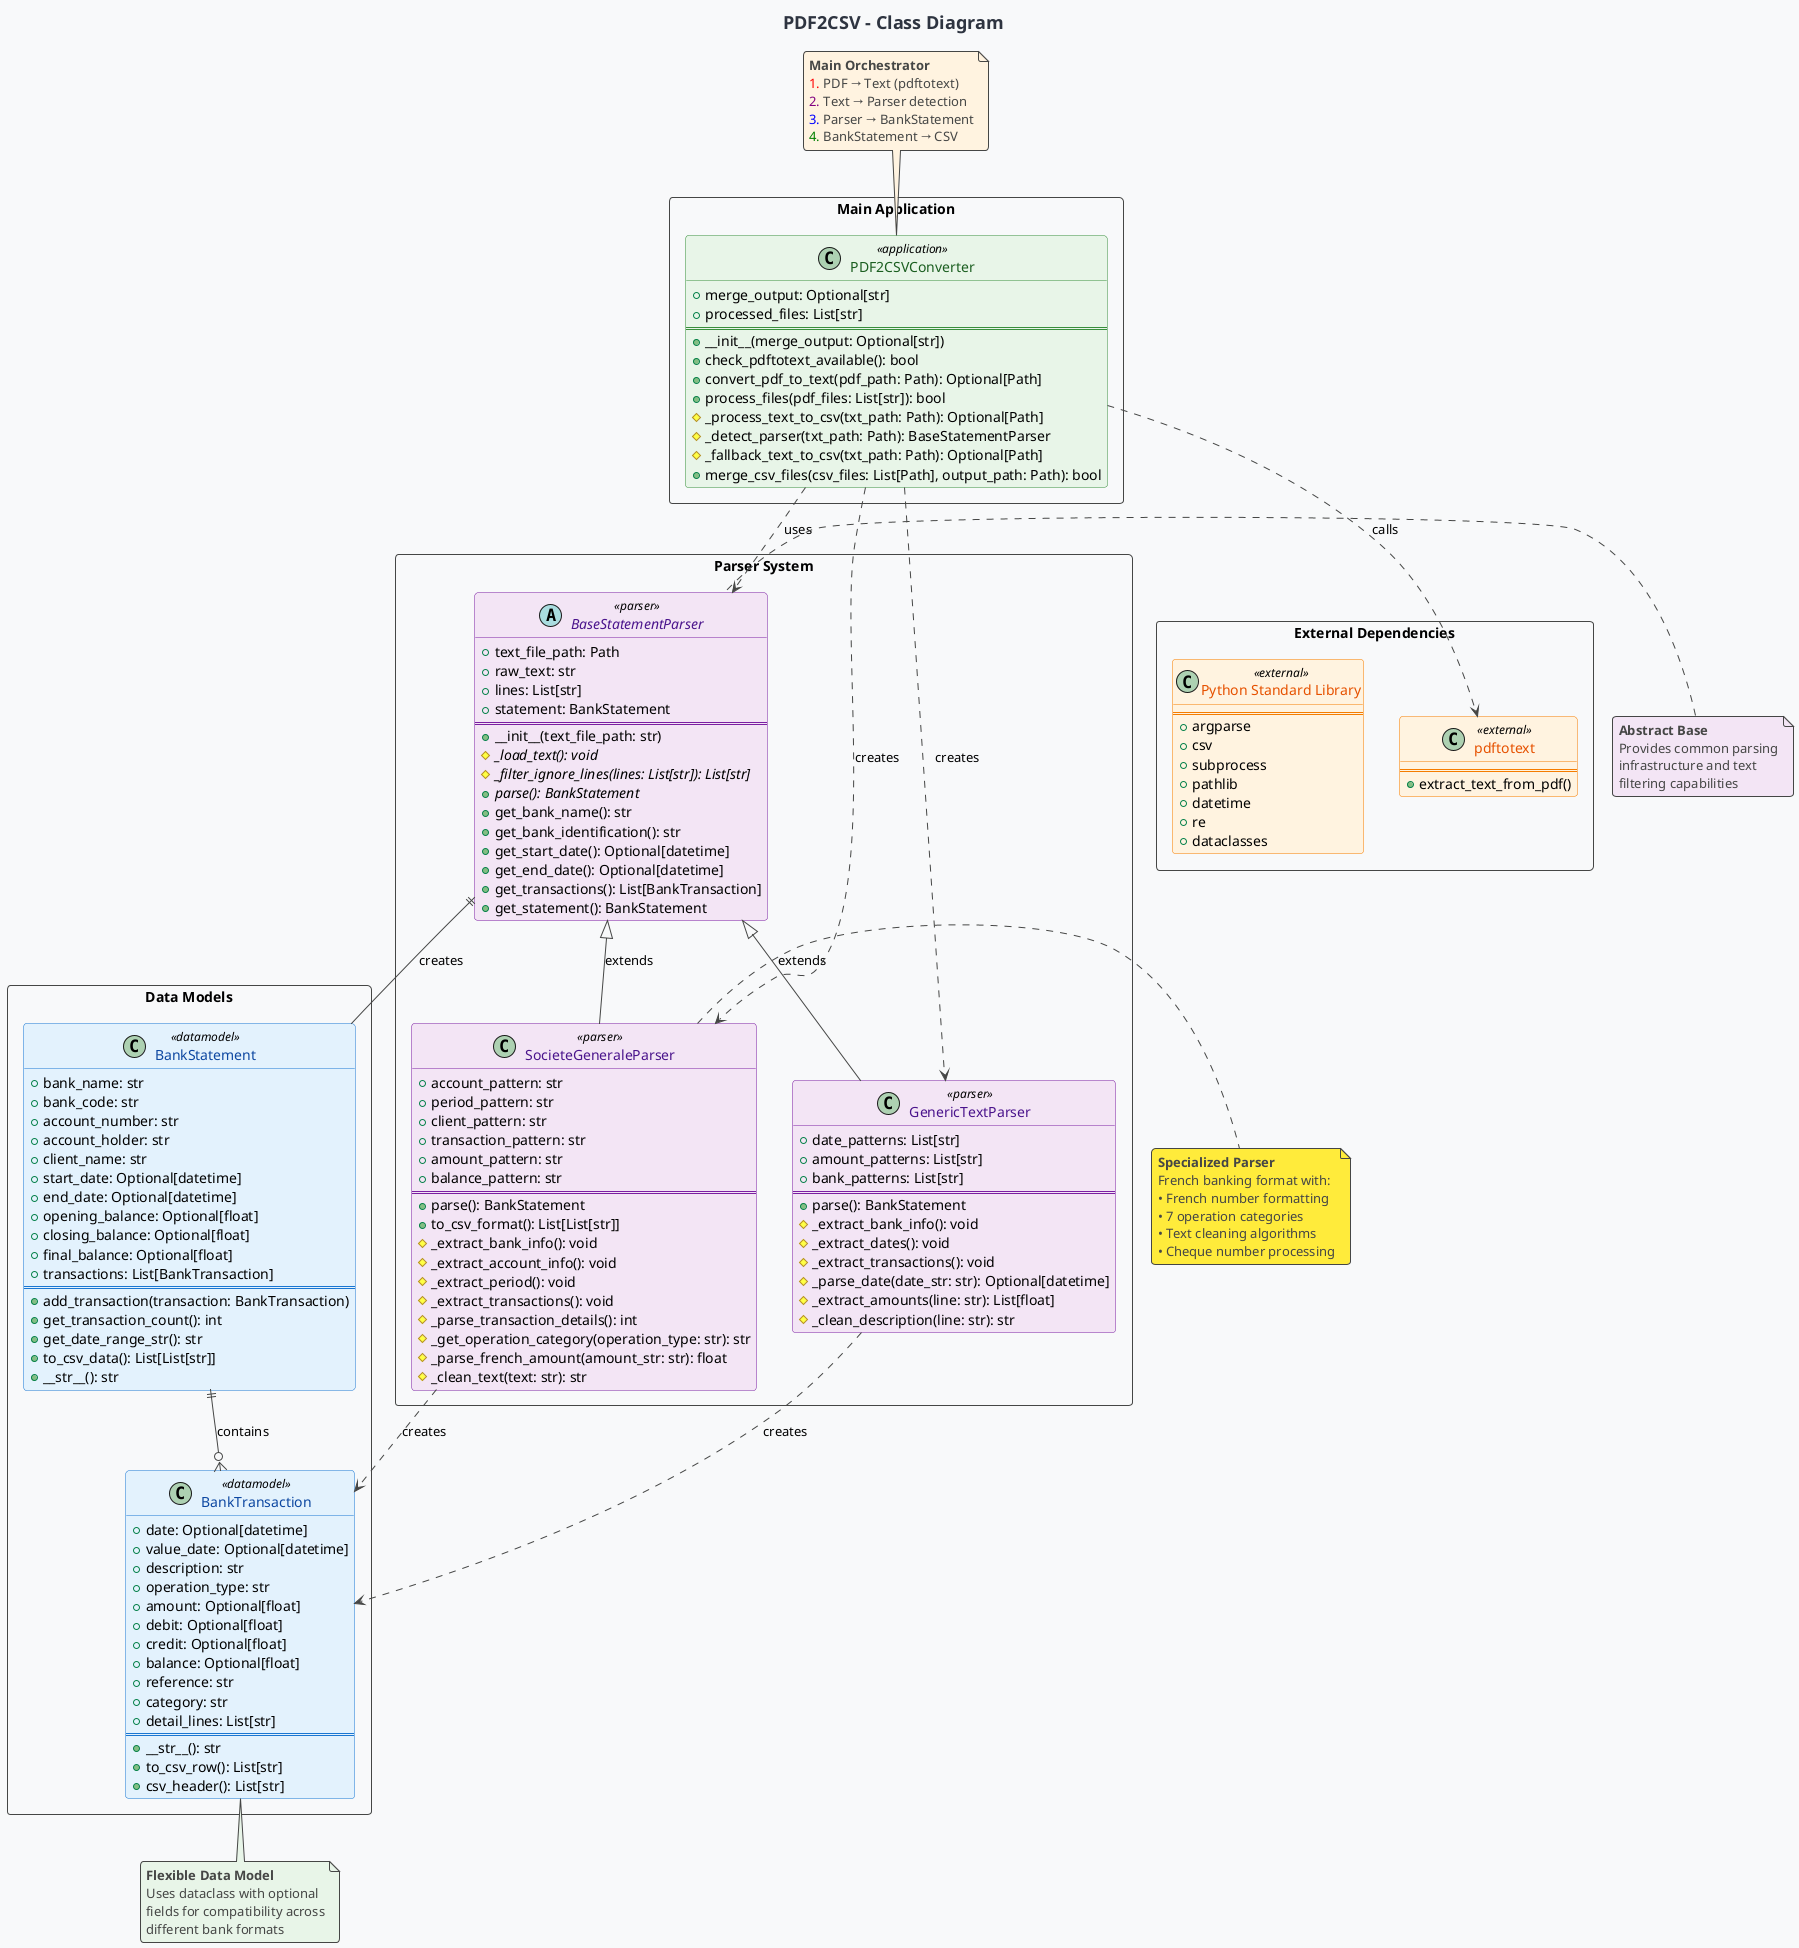

The diagram above was rendered by PlantUML. Its source (embedded in the PNG):
@startuml pdf2csv_class_diagram
!theme toy
title PDF2CSV - Class Diagram
skinparam backgroundColor #F8F9FA
skinparam titleFontSize 18
skinparam titleFontColor #2E3440

' Color scheme
skinparam class {
    BackgroundColor<<datamodel>> #E3F2FD
    BorderColor<<datamodel>> #1976D2
    FontColor<<datamodel>> #0D47A1
    
    BackgroundColor<<parser>> #F3E5F5
    BorderColor<<parser>> #7B1FA2
    FontColor<<parser>> #4A148C
    
    BackgroundColor<<application>> #E8F5E8
    BorderColor<<application>> #388E3C
    FontColor<<application>> #1B5E20
    
    BackgroundColor<<external>> #FFF3E0
    BorderColor<<external>> #F57C00
    FontColor<<external>> #E65100
}

package "Data Models" <<Rectangle>> {
    class BankTransaction <<datamodel>> {
        +date: Optional[datetime]
        +value_date: Optional[datetime]
        +description: str
        +operation_type: str
        +amount: Optional[float]
        +debit: Optional[float]
        +credit: Optional[float]
        +balance: Optional[float]
        +reference: str
        +category: str
        +detail_lines: List[str]
        ====
        +__str__(): str
        +to_csv_row(): List[str]
        +csv_header(): List[str]
    }

    class BankStatement <<datamodel>> {
        +bank_name: str
        +bank_code: str
        +account_number: str
        +account_holder: str
        +client_name: str
        +start_date: Optional[datetime]
        +end_date: Optional[datetime]
        +opening_balance: Optional[float]
        +closing_balance: Optional[float]
        +final_balance: Optional[float]
        +transactions: List[BankTransaction]
        ====
        +add_transaction(transaction: BankTransaction)
        +get_transaction_count(): int
        +get_date_range_str(): str
        +to_csv_data(): List[List[str]]
        +__str__(): str
    }
}

package "Parser System" <<Rectangle>> {
    abstract class BaseStatementParser <<parser>> {
        +text_file_path: Path
        +raw_text: str
        +lines: List[str]
        +statement: BankStatement
        ====
        +__init__(text_file_path: str)
        #{abstract} _load_text(): void
        #{abstract} _filter_ignore_lines(lines: List[str]): List[str]
        +{abstract} parse(): BankStatement
        +get_bank_name(): str
        +get_bank_identification(): str
        +get_start_date(): Optional[datetime]
        +get_end_date(): Optional[datetime]
        +get_transactions(): List[BankTransaction]
        +get_statement(): BankStatement
    }

    class GenericTextParser <<parser>> {
        +date_patterns: List[str]
        +amount_patterns: List[str]
        +bank_patterns: List[str]
        ====
        +parse(): BankStatement
        #_extract_bank_info(): void
        #_extract_dates(): void
        #_extract_transactions(): void
        #_parse_date(date_str: str): Optional[datetime]
        #_extract_amounts(line: str): List[float]
        #_clean_description(line: str): str
    }

    class SocieteGeneraleParser <<parser>> {
        +account_pattern: str
        +period_pattern: str
        +client_pattern: str
        +transaction_pattern: str
        +amount_pattern: str
        +balance_pattern: str
        ====
        +parse(): BankStatement
        +to_csv_format(): List[List[str]]
        #_extract_bank_info(): void
        #_extract_account_info(): void
        #_extract_period(): void
        #_extract_transactions(): void
        #_parse_transaction_details(): int
        #_get_operation_category(operation_type: str): str
        #_parse_french_amount(amount_str: str): float
        #_clean_text(text: str): str
    }
}

package "Main Application" <<Rectangle>> {
    class PDF2CSVConverter <<application>> {
        +merge_output: Optional[str]
        +processed_files: List[str]
        ====
        +__init__(merge_output: Optional[str])
        +check_pdftotext_available(): bool
        +convert_pdf_to_text(pdf_path: Path): Optional[Path]
        +process_files(pdf_files: List[str]): bool
        #_process_text_to_csv(txt_path: Path): Optional[Path]
        #_detect_parser(txt_path: Path): BaseStatementParser
        #_fallback_text_to_csv(txt_path: Path): Optional[Path]
        +merge_csv_files(csv_files: List[Path], output_path: Path): bool
    }
}

package "External Dependencies" <<Rectangle>> {
    class pdftotext <<external>> {
        ====
        +extract_text_from_pdf()
    }
    
    class "Python Standard Library" <<external>> {
        ====
        +argparse
        +csv
        +subprocess
        +pathlib
        +datetime
        +re
        +dataclasses
    }
}

' Relationships with styling
BankStatement ||--o{ BankTransaction : "contains"
BaseStatementParser ||-- BankStatement : "creates"
BaseStatementParser <|-- GenericTextParser : "extends"
BaseStatementParser <|-- SocieteGeneraleParser : "extends"

PDF2CSVConverter ..> BaseStatementParser : "uses"
PDF2CSVConverter ..> GenericTextParser : "creates"
PDF2CSVConverter ..> SocieteGeneraleParser : "creates"
PDF2CSVConverter ..> pdftotext : "calls"

SocieteGeneraleParser ..> BankTransaction : "creates"
GenericTextParser ..> BankTransaction : "creates"

' Enhanced Notes with styling
note right of SocieteGeneraleParser #FFEB3B
  <b>Specialized Parser</b>
  French banking format with:
  • French number formatting
  • 7 operation categories  
  • Text cleaning algorithms
  • Cheque number processing
end note

note bottom of BankTransaction #E8F5E8
  <b>Flexible Data Model</b>
  Uses dataclass with optional
  fields for compatibility across
  different bank formats
end note

note top of PDF2CSVConverter #FFF3E0
  <b>Main Orchestrator</b>
  <color:red>1.</color> PDF → Text (pdftotext)
  <color:purple>2.</color> Text → Parser detection  
  <color:blue>3.</color> Parser → BankStatement
  <color:green>4.</color> BankStatement → CSV
end note

note left of BaseStatementParser #F3E5F5
  <b>Abstract Base</b>
  Provides common parsing
  infrastructure and text
  filtering capabilities
end note

@enduml